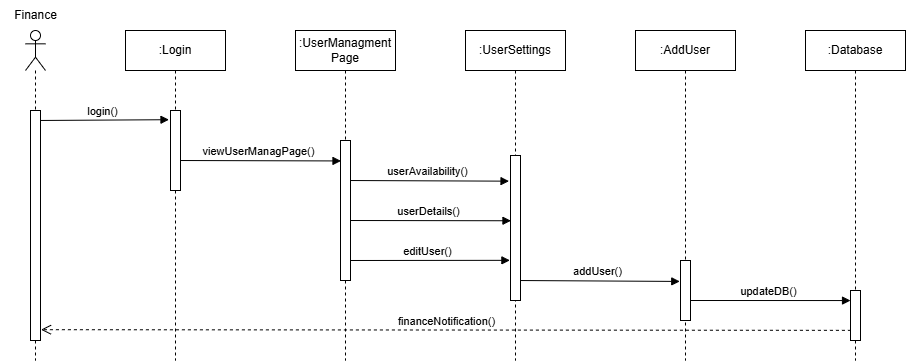

The diagram above was exported from draw.io. Its source (the exported page's mxGraphModel, read from the mxfile embedded in the PNG):
<mxGraphModel dx="1358" dy="748" grid="1" gridSize="10" guides="1" tooltips="1" connect="1" arrows="1" fold="1" page="1" pageScale="1" pageWidth="850" pageHeight="1100" math="0" shadow="0">
  <root>
    <mxCell id="0" />
    <mxCell id="1" parent="0" />
    <mxCell id="N0wGgQ1mq4xQhqa5CMjV-1" value="" style="shape=umlLifeline;participant=umlActor;perimeter=lifelinePerimeter;whiteSpace=wrap;html=1;container=1;collapsible=0;recursiveResize=0;verticalAlign=top;spacingTop=36;outlineConnect=0;" parent="1" vertex="1">
      <mxGeometry x="130" y="110" width="20" height="330" as="geometry" />
    </mxCell>
    <mxCell id="N0wGgQ1mq4xQhqa5CMjV-12" value="login()" style="html=1;verticalAlign=bottom;endArrow=block;rounded=0;entryX=-0.15;entryY=0.115;entryDx=0;entryDy=0;entryPerimeter=0;" parent="N0wGgQ1mq4xQhqa5CMjV-1" target="N0wGgQ1mq4xQhqa5CMjV-22" edge="1">
      <mxGeometry width="80" relative="1" as="geometry">
        <mxPoint x="10" y="90" as="sourcePoint" />
        <mxPoint x="90" y="90" as="targetPoint" />
      </mxGeometry>
    </mxCell>
    <mxCell id="N0wGgQ1mq4xQhqa5CMjV-21" value="" style="html=1;points=[];perimeter=orthogonalPerimeter;" parent="N0wGgQ1mq4xQhqa5CMjV-1" vertex="1">
      <mxGeometry x="5" y="80" width="10" height="230" as="geometry" />
    </mxCell>
    <mxCell id="N0wGgQ1mq4xQhqa5CMjV-7" value=":Login" style="shape=umlLifeline;perimeter=lifelinePerimeter;whiteSpace=wrap;html=1;container=1;collapsible=0;recursiveResize=0;outlineConnect=0;" parent="1" vertex="1">
      <mxGeometry x="230" y="110" width="100" height="330" as="geometry" />
    </mxCell>
    <mxCell id="N0wGgQ1mq4xQhqa5CMjV-13" value="viewUserManagPage()" style="html=1;verticalAlign=bottom;endArrow=block;rounded=0;entryX=0.05;entryY=0.146;entryDx=0;entryDy=0;entryPerimeter=0;" parent="N0wGgQ1mq4xQhqa5CMjV-7" target="N0wGgQ1mq4xQhqa5CMjV-23" edge="1">
      <mxGeometry width="80" relative="1" as="geometry">
        <mxPoint x="50" y="130" as="sourcePoint" />
        <mxPoint x="130" y="130" as="targetPoint" />
      </mxGeometry>
    </mxCell>
    <mxCell id="N0wGgQ1mq4xQhqa5CMjV-22" value="" style="html=1;points=[];perimeter=orthogonalPerimeter;" parent="N0wGgQ1mq4xQhqa5CMjV-7" vertex="1">
      <mxGeometry x="45" y="80" width="10" height="80" as="geometry" />
    </mxCell>
    <mxCell id="N0wGgQ1mq4xQhqa5CMjV-8" value=":UserManagment&lt;br&gt;Page" style="shape=umlLifeline;perimeter=lifelinePerimeter;whiteSpace=wrap;html=1;container=1;collapsible=0;recursiveResize=0;outlineConnect=0;" parent="1" vertex="1">
      <mxGeometry x="400" y="110" width="100" height="330" as="geometry" />
    </mxCell>
    <mxCell id="N0wGgQ1mq4xQhqa5CMjV-15" value="userAvailability()" style="html=1;verticalAlign=bottom;endArrow=block;rounded=0;entryX=-0.147;entryY=0.177;entryDx=0;entryDy=0;entryPerimeter=0;" parent="N0wGgQ1mq4xQhqa5CMjV-8" target="N0wGgQ1mq4xQhqa5CMjV-24" edge="1">
      <mxGeometry width="80" relative="1" as="geometry">
        <mxPoint x="50" y="150" as="sourcePoint" />
        <mxPoint x="210" y="150" as="targetPoint" />
      </mxGeometry>
    </mxCell>
    <mxCell id="N0wGgQ1mq4xQhqa5CMjV-16" value="userDetails()" style="html=1;verticalAlign=bottom;endArrow=block;rounded=0;entryX=0.047;entryY=0.45;entryDx=0;entryDy=0;entryPerimeter=0;" parent="N0wGgQ1mq4xQhqa5CMjV-8" target="N0wGgQ1mq4xQhqa5CMjV-24" edge="1">
      <mxGeometry width="80" relative="1" as="geometry">
        <mxPoint x="50" y="190" as="sourcePoint" />
        <mxPoint x="200" y="190" as="targetPoint" />
      </mxGeometry>
    </mxCell>
    <mxCell id="N0wGgQ1mq4xQhqa5CMjV-17" value="editUser()" style="html=1;verticalAlign=bottom;endArrow=block;rounded=0;entryX=-0.06;entryY=0.723;entryDx=0;entryDy=0;entryPerimeter=0;" parent="N0wGgQ1mq4xQhqa5CMjV-8" target="N0wGgQ1mq4xQhqa5CMjV-24" edge="1">
      <mxGeometry width="80" relative="1" as="geometry">
        <mxPoint x="50" y="230" as="sourcePoint" />
        <mxPoint x="130" y="230" as="targetPoint" />
      </mxGeometry>
    </mxCell>
    <mxCell id="N0wGgQ1mq4xQhqa5CMjV-23" value="" style="html=1;points=[];perimeter=orthogonalPerimeter;" parent="N0wGgQ1mq4xQhqa5CMjV-8" vertex="1">
      <mxGeometry x="45" y="110" width="10" height="140" as="geometry" />
    </mxCell>
    <mxCell id="N0wGgQ1mq4xQhqa5CMjV-9" value=":UserSettings" style="shape=umlLifeline;perimeter=lifelinePerimeter;whiteSpace=wrap;html=1;container=1;collapsible=0;recursiveResize=0;outlineConnect=0;" parent="1" vertex="1">
      <mxGeometry x="570" y="110" width="100" height="330" as="geometry" />
    </mxCell>
    <mxCell id="N0wGgQ1mq4xQhqa5CMjV-18" value="addUser()" style="html=1;verticalAlign=bottom;endArrow=block;rounded=0;entryX=-0.074;entryY=0.349;entryDx=0;entryDy=0;entryPerimeter=0;" parent="N0wGgQ1mq4xQhqa5CMjV-9" target="N0wGgQ1mq4xQhqa5CMjV-25" edge="1">
      <mxGeometry width="80" relative="1" as="geometry">
        <mxPoint x="50" y="250" as="sourcePoint" />
        <mxPoint x="130" y="250" as="targetPoint" />
      </mxGeometry>
    </mxCell>
    <mxCell id="N0wGgQ1mq4xQhqa5CMjV-24" value="" style="html=1;points=[];perimeter=orthogonalPerimeter;" parent="N0wGgQ1mq4xQhqa5CMjV-9" vertex="1">
      <mxGeometry x="45" y="125" width="10" height="145" as="geometry" />
    </mxCell>
    <mxCell id="N0wGgQ1mq4xQhqa5CMjV-10" value=":AddUser" style="shape=umlLifeline;perimeter=lifelinePerimeter;whiteSpace=wrap;html=1;container=1;collapsible=0;recursiveResize=0;outlineConnect=0;" parent="1" vertex="1">
      <mxGeometry x="740" y="110" width="100" height="330" as="geometry" />
    </mxCell>
    <mxCell id="N0wGgQ1mq4xQhqa5CMjV-19" value="updateDB()" style="html=1;verticalAlign=bottom;endArrow=block;rounded=0;entryX=0.003;entryY=0.201;entryDx=0;entryDy=0;entryPerimeter=0;" parent="N0wGgQ1mq4xQhqa5CMjV-10" target="N0wGgQ1mq4xQhqa5CMjV-26" edge="1">
      <mxGeometry width="80" relative="1" as="geometry">
        <mxPoint x="50" y="270" as="sourcePoint" />
        <mxPoint x="130" y="270" as="targetPoint" />
      </mxGeometry>
    </mxCell>
    <mxCell id="N0wGgQ1mq4xQhqa5CMjV-25" value="" style="html=1;points=[];perimeter=orthogonalPerimeter;" parent="N0wGgQ1mq4xQhqa5CMjV-10" vertex="1">
      <mxGeometry x="45" y="230" width="10" height="60" as="geometry" />
    </mxCell>
    <mxCell id="N0wGgQ1mq4xQhqa5CMjV-11" value=":Database" style="shape=umlLifeline;perimeter=lifelinePerimeter;whiteSpace=wrap;html=1;container=1;collapsible=0;recursiveResize=0;outlineConnect=0;" parent="1" vertex="1">
      <mxGeometry x="910" y="110" width="100" height="330" as="geometry" />
    </mxCell>
    <mxCell id="N0wGgQ1mq4xQhqa5CMjV-26" value="" style="html=1;points=[];perimeter=orthogonalPerimeter;" parent="N0wGgQ1mq4xQhqa5CMjV-11" vertex="1">
      <mxGeometry x="45" y="260" width="10" height="50" as="geometry" />
    </mxCell>
    <mxCell id="N0wGgQ1mq4xQhqa5CMjV-14" value="Finance" style="text;html=1;align=center;verticalAlign=middle;resizable=0;points=[];autosize=1;strokeColor=none;fillColor=none;" parent="1" vertex="1">
      <mxGeometry x="105" y="80" width="70" height="30" as="geometry" />
    </mxCell>
    <mxCell id="N0wGgQ1mq4xQhqa5CMjV-20" value="financeNotification()" style="html=1;verticalAlign=bottom;endArrow=open;dashed=1;endSize=8;rounded=0;entryX=1.05;entryY=0.953;entryDx=0;entryDy=0;entryPerimeter=0;exitX=0.042;exitY=0.797;exitDx=0;exitDy=0;exitPerimeter=0;" parent="1" source="N0wGgQ1mq4xQhqa5CMjV-26" target="N0wGgQ1mq4xQhqa5CMjV-21" edge="1">
      <mxGeometry relative="1" as="geometry">
        <mxPoint x="940" y="410" as="sourcePoint" />
        <mxPoint x="150" y="410" as="targetPoint" />
      </mxGeometry>
    </mxCell>
  </root>
</mxGraphModel>